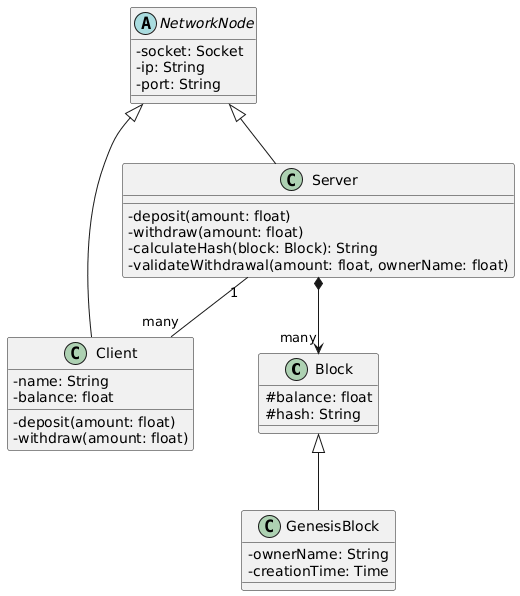

The diagram above was rendered by PlantUML. Its source (embedded in the PNG):
@startuml
skinparam classAttributeIconSize 0

class Block {
  #balance: float
  #hash: String
}

class GenesisBlock {
  -ownerName: String
  -creationTime: Time
}

Block <|-- GenesisBlock


abstract class NetworkNode
{
  -socket: Socket
  -ip: String
  -port: String
}

class Client {
  -name: String
  -balance: float
  -deposit(amount: float)
  -withdraw(amount: float)
}

class Server {
  -deposit(amount: float)
  -withdraw(amount: float)
  -calculateHash(block: Block): String
' A validação só é feita pelo servidor
  -validateWithdrawal(amount: float, ownerName: float)
}

NetworkNode <|-- Client
NetworkNode <|-- Server

' BlockChain
Server *--> "many" Block

' O Server tem um atributo que mapeia por string os clientes map(String) = Cliente
Server "1"--"many" Client
@enduml